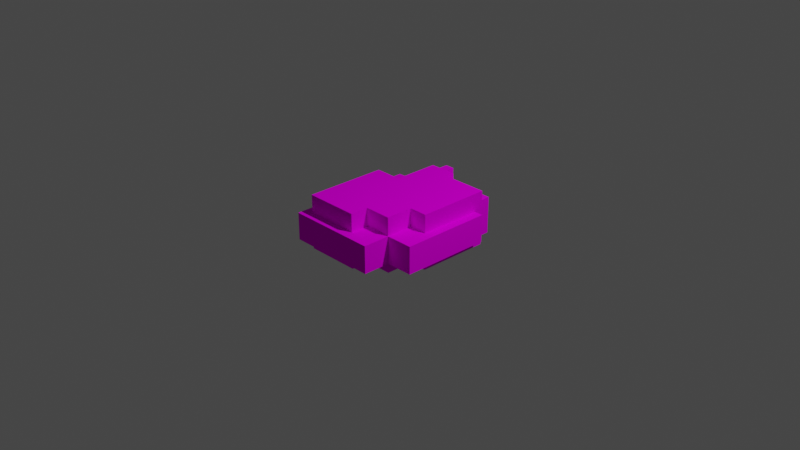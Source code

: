 # Source: CloudBlender.blend  (saved by Blender 2.93.20; exported with 4.5.12 LTS)
import bpy
from mathutils import Matrix  # noqa: F401  (used for matrix-valued properties, if any)

bpy.ops.wm.read_factory_settings(use_empty=True)
scene = bpy.context.scene
scene.name = 'Scene'

# ---- collections
col_collection = bpy.data.collections.new('Collection'); scene.collection.children.link(col_collection)

# ---- images (referenced by path relative to the original .blend; pixels are not part of the script)
import os
ASSET_DIR = os.environ.get("B2B_ASSET_DIR", "")  # directory of the original .blend (textures are referenced by path, not embedded)
HERE = os.path.dirname(os.path.abspath(__file__))  # packed textures are extracted next to this script under _unpacked/

def load_image(name, relpath, width, height, colorspace="sRGB"):
    """Load a texture the original file referenced (path relative to the .blend, or extracted next to this script)."""
    p = next((c for c in (os.path.join(HERE, relpath), os.path.join(ASSET_DIR, relpath)) if relpath and os.path.exists(c)), "")
    if p:
        img = bpy.data.images.load(p, check_existing=True)
        img.name = name
    else:  # same state as the original file: an image datablock whose file is absent (Cycles renders it pink)
        img = bpy.data.images.new(name, width, height)
        img.source = "FILE"
        img.filepath = "//" + (relpath or name)
    img.colorspace_settings.name = colorspace
    return img
img_cloud_png = load_image('Cloud.png', 'Cloud.png', 1024, 1024, 'sRGB')

# ---- materials (node trees are filled in below, after node groups)
mat_palette_001 = bpy.data.materials.new('palette.001')
mat_palette_001.use_transparent_shadow = False
mat_palette_001.diffuse_color = (1.0, 1.0, 1.0, 1.0)
mat_palette_001.roughness = 1.0
mat_palette_001.specular_intensity = 0.0

# ---- material node trees
mat_palette_001.use_nodes = True; mat_palette_001.node_tree.nodes.clear()
_N = mat_palette_001.node_tree.nodes; _L = mat_palette_001.node_tree.links
n0 = _N.new('ShaderNodeBsdfPrincipled'); n0.name = 'Principled BSDF'; n0.location = (10, 300)
n0.distribution = 'GGX'
n0.subsurface_method = 'BURLEY'
n0.inputs[2].default_value = 1.0
n0.inputs[3].default_value = 1.45
n0.inputs[13].default_value = 0.0
n0.inputs[27].default_value = (0.0, 0.0, 0.0, 1.0)
n0.inputs[28].default_value = 1.0
n1 = _N.new('ShaderNodeOutputMaterial'); n1.name = 'Material Output'; n1.location = (300, 300)
n2 = _N.new('ShaderNodeTexImage'); n2.name = 'Image Texture'; n2.location = (-300, 600)
n2.image = img_cloud_png
_L.new(n0.outputs[0], n1.inputs[0])
_L.new(n2.outputs[0], n0.inputs[0])
n1.is_active_output = True

# ---- world
world_world = bpy.data.worlds.new('World'); scene.world = world_world
world_world.use_nodes = True; world_world.node_tree.nodes.clear()
_N = world_world.node_tree.nodes; _L = world_world.node_tree.links
n0 = _N.new('ShaderNodeOutputWorld'); n0.name = 'World Output'; n0.location = (300, 300)
n1 = _N.new('ShaderNodeBackground'); n1.name = 'Background'; n1.location = (10, 300)
n1.inputs[0].default_value = (0.05088, 0.05088, 0.05088, 1.0)
_L.new(n1.outputs[0], n0.inputs[0])
n0.is_active_output = True
world_world.color = (0.05088, 0.05088, 0.05088)
world_world.use_sun_shadow = False
world_world.sun_shadow_jitter_overblur = 0.0

# ---- cameras
cam_camera = bpy.data.cameras.new('Camera')
cam_camera.clip_end = 100.0
cam_camera.ortho_scale = 7.314

# ---- lights
light_light = bpy.data.lights.new('Light', 'POINT')
light_light.transmission_factor = 0.0
light_light.energy = 1000.0
light_light.shadow_soft_size = 0.1
light_light.shadow_maximum_resolution = 0.006
light_light.use_absolute_resolution = True

# ---- meshes
me_cloud = bpy.data.meshes.new('Cloud')
me_cloud.from_pydata([(-0.6296, 0.1101, 0.7947), (-0.6296, -0.1899, -0.6053), (-0.6296, -0.1899, 0.7947), (-0.6296, 0.1101, -0.6053), (-0.5296, -0.1899, 0.6947), (-0.5296, -0.2899, -0.2053), (-0.5296, -0.2899, 0.6947), (-0.5296, -0.1899, -0.2053), (-0.5296, 0.3101, 0.6947), (-0.5296, 0.1101, -0.2053), (-0.5296, 0.1101, 0.6947), (-0.5296, 0.3101, -0.2053), (-0.3296, 0.1101, -0.6053), (-0.3296, -0.1899, -0.8053), (-0.3296, -0.1899, -0.6053), (-0.3296, 0.1101, -0.8053), (-0.2296, -0.1899, -0.2053), (-0.2296, -0.2899, -0.7053), (-0.2296, -0.2899, -0.2053), (-0.2296, -0.1899, -0.7053), (-0.2296, 0.3101, -0.2053), (-0.2296, 0.1101, -0.7053), (-0.2296, 0.1101, -0.2053), (-0.2296, 0.3101, -0.7053), (-0.1296, -0.1899, -0.7053), (-0.1296, -0.2899, -0.8053), (-0.1296, -0.2899, -0.7053), (-0.1296, -0.1899, -0.8053), (-0.1296, 0.3101, -0.7053), (-0.1296, 0.1101, -0.8053), (-0.1296, 0.1101, -0.7053), (-0.1296, 0.3101, -0.8053), (-0.02963, -0.2899, -0.7053), (-0.02963, -0.2899, -0.8053), (-0.02963, -0.1899, -0.7053), (-0.02963, -0.1899, -0.8053), (-0.02963, 0.1101, -0.7053), (-0.02963, 0.1101, -0.8053), (-0.02963, 0.3101, -0.7053), (-0.02963, 0.3101, -0.8053), (0.07037, -0.2899, 0.6947), (0.07037, -0.2899, 0.4947), (0.07037, -0.1899, 0.6947), (0.07037, -0.1899, 0.4947), (0.07037, -0.2899, -0.6053), (0.07037, -0.2899, -0.7053), (0.07037, -0.1899, -0.6053), (0.07037, -0.1899, -0.7053), (0.07037, 0.1101, 0.6947), (0.07037, 0.1101, 0.4947), (0.07037, 0.3101, 0.6947), (0.07037, 0.3101, 0.4947), (0.07037, 0.2101, -0.6053), (0.07037, 0.2101, -0.7053), (0.07037, 0.3101, -0.6053), (0.07037, 0.3101, -0.7053), (0.1704, -0.1899, -0.7053), (0.1704, -0.1899, -0.8053), (0.1704, 0.1101, -0.7053), (0.1704, 0.1101, -0.8053), (0.3704, -0.2899, 0.4947), (0.3704, -0.2899, 0.1947), (0.3704, -0.1899, 0.4947), (0.3704, -0.1899, 0.1947), (0.3704, -0.1899, 0.7947), (0.3704, 0.1101, 0.7947), (0.3704, 0.1101, 0.4947), (0.3704, 0.1101, 0.1947), (0.3704, 0.3101, 0.4947), (0.3704, 0.3101, 0.1947), (0.5704, -0.2899, 0.1947), (0.5704, -0.2899, -0.6053), (0.5704, -0.1899, 0.1947), (0.5704, -0.1899, -0.5053), (0.5704, -0.1899, -0.6053), (0.5704, -0.1899, -0.7053), (0.5704, 0.1101, -0.5053), (0.5704, 0.2101, -0.6053), (0.5704, 0.1101, 0.1947), (0.5704, 0.2101, -0.7053), (0.5704, 0.3101, 0.1947), (0.5704, 0.3101, -0.6053), (0.6704, -0.1899, 0.4947), (0.6704, -0.1899, -0.5053), (0.6704, 0.1101, 0.4947), (0.6704, 0.1101, -0.5053), (0.3704, -0.1899, 0.7947), (-0.6296, 0.1101, 0.7947), (-0.6296, -0.1899, 0.7947), (0.3704, 0.1101, 0.7947), (0.07037, -0.2899, 0.6947), (-0.5296, -0.1899, 0.6947), (-0.5296, -0.2899, 0.6947), (0.07037, -0.1899, 0.6947), (0.07037, 0.1101, 0.6947), (-0.5296, 0.3101, 0.6947), (-0.5296, 0.1101, 0.6947), (0.07037, 0.3101, 0.6947), (0.3704, -0.2899, 0.4947), (0.07037, -0.1899, 0.4947), (0.07037, -0.2899, 0.4947), (0.3704, -0.1899, 0.4947), (0.3704, 0.1101, 0.4947), (0.07037, 0.3101, 0.4947), (0.07037, 0.1101, 0.4947), (0.3704, 0.3101, 0.4947), (0.6704, -0.1899, 0.4947), (0.6704, 0.1101, 0.4947), (0.5704, -0.2899, 0.1947), (0.3704, -0.1899, 0.1947), (0.3704, -0.2899, 0.1947), (0.5704, -0.1899, 0.1947), (0.5704, 0.1101, 0.1947), (0.3704, 0.3101, 0.1947), (0.3704, 0.1101, 0.1947), (0.5704, 0.3101, 0.1947), (-0.5296, -0.2899, -0.2053), (-0.5296, -0.1899, -0.2053), (-0.2296, -0.2899, -0.2053), (-0.2296, -0.1899, -0.2053), (-0.5296, 0.1101, -0.2053), (-0.5296, 0.3101, -0.2053), (-0.2296, 0.1101, -0.2053), (-0.2296, 0.3101, -0.2053), (0.5704, -0.1899, -0.5053), (0.5704, 0.1101, -0.5053), (0.6704, -0.1899, -0.5053), (0.6704, 0.1101, -0.5053), (-0.6296, -0.1899, -0.6053), (-0.6296, 0.1101, -0.6053), (-0.3296, -0.1899, -0.6053), (-0.3296, 0.1101, -0.6053), (0.07037, -0.2899, -0.6053), (0.07037, -0.1899, -0.6053), (0.5704, -0.2899, -0.6053), (0.5704, -0.1899, -0.6053), (0.07037, 0.2101, -0.6053), (0.07037, 0.3101, -0.6053), (0.5704, 0.2101, -0.6053), (0.5704, 0.3101, -0.6053), (-0.2296, -0.2899, -0.7053), (-0.2296, -0.1899, -0.7053), (-0.1296, -0.2899, -0.7053), (-0.1296, -0.1899, -0.7053), (-0.2296, 0.1101, -0.7053), (-0.2296, 0.3101, -0.7053), (-0.1296, 0.1101, -0.7053), (-0.1296, 0.3101, -0.7053), (-0.02963, -0.2899, -0.7053), (-0.02963, -0.1899, -0.7053), (0.07037, -0.2899, -0.7053), (0.07037, -0.1899, -0.7053), (-0.02963, 0.1101, -0.7053), (-0.02963, 0.3101, -0.7053), (0.07037, 0.2101, -0.7053), (0.07037, 0.3101, -0.7053), (0.1704, 0.1101, -0.7053), (0.1704, -0.1899, -0.7053), (0.5704, -0.1899, -0.7053), (0.5704, 0.2101, -0.7053), (-0.3296, -0.1899, -0.8053), (-0.3296, 0.1101, -0.8053), (-0.1296, -0.1899, -0.8053), (-0.1296, 0.1101, -0.8053), (-0.1296, -0.2899, -0.8053), (-0.02963, -0.2899, -0.8053), (-0.1296, 0.3101, -0.8053), (-0.02963, -0.1899, -0.8053), (-0.02963, 0.1101, -0.8053), (-0.02963, 0.3101, -0.8053), (0.1704, -0.1899, -0.8053), (0.1704, 0.1101, -0.8053), (0.07037, -0.2899, 0.4947), (0.07037, -0.2899, 0.6947), (-0.5296, -0.2899, 0.6947), (0.3704, -0.2899, 0.1947), (0.3704, -0.2899, 0.4947), (-0.5296, -0.2899, -0.2053), (0.5704, -0.2899, 0.1947), (-0.2296, -0.2899, -0.2053), (0.07037, -0.2899, -0.6053), (0.5704, -0.2899, -0.6053), (-0.2296, -0.2899, -0.7053), (-0.1296, -0.2899, -0.7053), (-0.02963, -0.2899, -0.7053), (0.07037, -0.2899, -0.7053), (-0.1296, -0.2899, -0.8053), (-0.02963, -0.2899, -0.8053), (-0.5296, -0.1899, 0.6947), (0.3704, -0.1899, 0.7947), (-0.6296, -0.1899, 0.7947), (0.07037, -0.1899, 0.6947), (0.07037, -0.1899, 0.4947), (0.3704, -0.1899, 0.4947), (0.3704, -0.1899, 0.1947), (0.6704, -0.1899, 0.4947), (0.5704, -0.1899, 0.1947), (-0.5296, -0.1899, -0.2053), (0.5704, -0.1899, -0.5053), (0.6704, -0.1899, -0.5053), (-0.6296, -0.1899, -0.6053), (-0.2296, -0.1899, -0.2053), (-0.3296, -0.1899, -0.6053), (-0.2296, -0.1899, -0.7053), (0.07037, -0.1899, -0.7053), (0.5704, -0.1899, -0.6053), (0.07037, -0.1899, -0.6053), (0.1704, -0.1899, -0.7053), (0.5704, -0.1899, -0.7053), (-0.3296, -0.1899, -0.8053), (-0.1296, -0.1899, -0.7053), (-0.1296, -0.1899, -0.8053), (-0.02963, -0.1899, -0.8053), (-0.02963, -0.1899, -0.7053), (0.1704, -0.1899, -0.8053), (-0.6296, 0.1101, 0.7947), (0.3704, 0.1101, 0.7947), (-0.5296, 0.1101, 0.6947), (0.07037, 0.1101, 0.6947), (0.07037, 0.1101, 0.4947), (0.3704, 0.1101, 0.4947), (0.6704, 0.1101, 0.4947), (0.3704, 0.1101, 0.1947), (0.5704, 0.1101, 0.1947), (-0.5296, 0.1101, -0.2053), (0.5704, 0.1101, -0.5053), (0.6704, 0.1101, -0.5053), (-0.2296, 0.1101, -0.2053), (-0.6296, 0.1101, -0.6053), (-0.3296, 0.1101, -0.6053), (-0.2296, 0.1101, -0.7053), (-0.3296, 0.1101, -0.8053), (-0.1296, 0.1101, -0.7053), (-0.1296, 0.1101, -0.8053), (-0.02963, 0.1101, -0.7053), (0.1704, 0.1101, -0.7053), (-0.02963, 0.1101, -0.8053), (0.1704, 0.1101, -0.8053), (0.07037, 0.2101, -0.6053), (0.5704, 0.2101, -0.6053), (0.07037, 0.2101, -0.7053), (0.5704, 0.2101, -0.7053), (-0.5296, 0.3101, 0.6947), (0.07037, 0.3101, 0.6947), (0.07037, 0.3101, 0.4947), (0.3704, 0.3101, 0.4947), (0.3704, 0.3101, 0.1947), (-0.5296, 0.3101, -0.2053), (0.5704, 0.3101, 0.1947), (-0.2296, 0.3101, -0.2053), (0.07037, 0.3101, -0.6053), (0.5704, 0.3101, -0.6053), (-0.2296, 0.3101, -0.7053), (-0.1296, 0.3101, -0.7053), (-0.02963, 0.3101, -0.7053), (0.07037, 0.3101, -0.7053), (-0.1296, 0.3101, -0.8053), (-0.02963, 0.3101, -0.8053)], [], [(0, 1, 2), (3, 1, 0), (4, 5, 6), (7, 5, 4), (8, 9, 10), (11, 9, 8), (12, 13, 14), (15, 13, 12), (16, 17, 18), (19, 17, 16), (20, 21, 22), (23, 21, 20), (24, 25, 26), (27, 25, 24), (28, 29, 30), (31, 29, 28), (32, 33, 34), (34, 33, 35), (36, 37, 38), (38, 37, 39), (40, 41, 42), (42, 41, 43), (44, 45, 46), (46, 45, 47), (48, 49, 50), (50, 49, 51), (52, 53, 54), (54, 53, 55), (56, 57, 58), (58, 57, 59), (60, 61, 62), (62, 61, 63), (64, 62, 65), (65, 62, 66), (66, 67, 68), (68, 67, 69), (70, 71, 72), (72, 71, 73), (73, 71, 74), (74, 75, 76), (73, 74, 76), (76, 75, 77), (78, 76, 77), (77, 75, 79), (78, 77, 80), (80, 77, 81), (82, 83, 84), (84, 83, 85), (86, 87, 88), (89, 87, 86), (90, 91, 92), (93, 91, 90), (94, 95, 96), (97, 95, 94), (98, 99, 100), (101, 99, 98), (102, 103, 104), (105, 103, 102), (106, 102, 101), (107, 102, 106), (108, 109, 110), (111, 109, 108), (112, 113, 114), (115, 113, 112), (116, 117, 118), (118, 117, 119), (120, 121, 122), (122, 121, 123), (124, 125, 126), (126, 125, 127), (128, 129, 130), (130, 129, 131), (132, 133, 134), (134, 133, 135), (136, 137, 138), (138, 137, 139), (140, 141, 142), (142, 141, 143), (144, 145, 146), (146, 145, 147), (148, 149, 150), (150, 149, 151), (152, 153, 154), (154, 153, 155), (152, 154, 156), (157, 156, 158), (156, 154, 159), (158, 156, 159), (160, 161, 162), (162, 161, 163), (164, 162, 165), (163, 166, 165), (162, 163, 165), (165, 166, 167), (167, 166, 168), (168, 166, 169), (167, 168, 170), (170, 168, 171), (172, 173, 174), (175, 176, 172), (177, 172, 174), (177, 178, 175), (177, 175, 172), (179, 178, 177), (180, 178, 179), (181, 178, 180), (182, 180, 179), (183, 180, 182), (184, 180, 183), (185, 180, 184), (186, 184, 183), (187, 184, 186), (188, 189, 190), (191, 189, 188), (192, 189, 191), (193, 189, 192), (194, 195, 193), (196, 195, 194), (197, 188, 190), (198, 195, 196), (199, 195, 198), (200, 201, 197), (200, 197, 190), (202, 201, 200), (203, 201, 202), (204, 205, 206), (207, 205, 204), (208, 205, 207), (209, 210, 203), (209, 203, 202), (211, 210, 209), (212, 207, 204), (212, 204, 213), (214, 207, 212), (215, 216, 217), (217, 216, 218), (218, 216, 219), (219, 216, 220), (220, 221, 222), (222, 221, 223), (215, 217, 224), (223, 221, 225), (225, 221, 226), (224, 227, 228), (215, 224, 228), (228, 227, 229), (229, 227, 230), (229, 230, 231), (230, 232, 231), (231, 232, 233), (234, 235, 236), (236, 235, 237), (238, 239, 240), (240, 239, 241), (242, 243, 244), (244, 245, 246), (242, 244, 247), (246, 248, 247), (244, 246, 247), (247, 248, 249), (249, 248, 250), (250, 248, 251), (249, 250, 252), (252, 250, 253), (253, 250, 254), (254, 250, 255), (253, 254, 256), (256, 254, 257)])
me_cloud.polygons.foreach_set('use_smooth', [True] * 168)
_uv = me_cloud.uv_layers.new(name='UVMap')
_uv.uv.foreach_set('vector', [0.959, 0.5, 0.959, 0.5, 0.959, 0.5, 0.959, 0.5, 0.959, 0.5, 0.959, 0.5, 0.959, 0.5, 0.959, 0.5, 0.959, 0.5, 0.959, 0.5, 0.959, 0.5, 0.959, 0.5, 0.959, 0.5, 0.959, 0.5, 0.959, 0.5, 0.959, 0.5, 0.959, 0.5, 0.959, 0.5, 0.959, 0.5, 0.959, 0.5, 0.959, 0.5, 0.959, 0.5, 0.959, 0.5, 0.959, 0.5, 0.959, 0.5, 0.959, 0.5, 0.959, 0.5, 0.959, 0.5, 0.959, 0.5, 0.959, 0.5, 0.959, 0.5, 0.959, 0.5, 0.959, 0.5, 0.959, 0.5, 0.959, 0.5, 0.959, 0.5, 0.959, 0.5, 0.959, 0.5, 0.959, 0.5, 0.959, 0.5, 0.959, 0.5, 0.959, 0.5, 0.959, 0.5, 0.959, 0.5, 0.959, 0.5, 0.959, 0.5, 0.959, 0.5, 0.959, 0.5, 0.959, 0.5, 0.959, 0.5, 0.959, 0.5, 0.959, 0.5, 0.959, 0.5, 0.959, 0.5, 0.959, 0.5, 0.959, 0.5, 0.959, 0.5, 0.959, 0.5, 0.959, 0.5, 0.959, 0.5, 0.959, 0.5, 0.959, 0.5, 0.959, 0.5, 0.959, 0.5, 0.959, 0.5, 0.959, 0.5, 0.959, 0.5, 0.959, 0.5, 0.959, 0.5, 0.959, 0.5, 0.959, 0.5, 0.959, 0.5, 0.959, 0.5, 0.959, 0.5, 0.959, 0.5, 0.959, 0.5, 0.959, 0.5, 0.959, 0.5, 0.959, 0.5, 0.959, 0.5, 0.959, 0.5, 0.959, 0.5, 0.959, 0.5, 0.959, 0.5, 0.959, 0.5, 0.959, 0.5, 0.959, 0.5, 0.959, 0.5, 0.959, 0.5, 0.959, 0.5, 0.959, 0.5, 0.959, 0.5, 0.959, 0.5, 0.959, 0.5, 0.959, 0.5, 0.959, 0.5, 0.959, 0.5, 0.959, 0.5, 0.959, 0.5, 0.959, 0.5, 0.959, 0.5, 0.959, 0.5, 0.959, 0.5, 0.959, 0.5, 0.959, 0.5, 0.959, 0.5, 0.959, 0.5, 0.959, 0.5, 0.959, 0.5, 0.959, 0.5, 0.959, 0.5, 0.959, 0.5, 0.959, 0.5, 0.959, 0.5, 0.959, 0.5, 0.959, 0.5, 0.959, 0.5, 0.959, 0.5, 0.959, 0.5, 0.959, 0.5, 0.959, 0.5, 0.959, 0.5, 0.959, 0.5, 0.959, 0.5, 0.959, 0.5, 0.959, 0.5, 0.959, 0.5, 0.959, 0.5, 0.959, 0.5, 0.959, 0.5, 0.959, 0.5, 0.959, 0.5, 0.959, 0.5, 0.959, 0.5, 0.959, 0.5, 0.959, 0.5, 0.959, 0.5, 0.959, 0.5, 0.959, 0.5, 0.959, 0.5, 0.959, 0.5, 0.959, 0.5, 0.959, 0.5, 0.959, 0.5, 0.959, 0.5, 0.959, 0.5, 0.959, 0.5, 0.959, 0.5, 0.959, 0.5, 0.959, 0.5, 0.959, 0.5, 0.959, 0.5, 0.959, 0.5, 0.959, 0.5, 0.959, 0.5, 0.959, 0.5, 0.959, 0.5, 0.959, 0.5, 0.959, 0.5, 0.959, 0.5, 0.959, 0.5, 0.959, 0.5, 0.959, 0.5, 0.959, 0.5, 0.959, 0.5, 0.959, 0.5, 0.959, 0.5, 0.959, 0.5, 0.959, 0.5, 0.959, 0.5, 0.959, 0.5, 0.959, 0.5, 0.959, 0.5, 0.959, 0.5, 0.959, 0.5, 0.959, 0.5, 0.959, 0.5, 0.959, 0.5, 0.959, 0.5, 0.959, 0.5, 0.959, 0.5, 0.959, 0.5, 0.959, 0.5, 0.959, 0.5, 0.959, 0.5, 0.959, 0.5, 0.959, 0.5, 0.959, 0.5, 0.959, 0.5, 0.959, 0.5, 0.959, 0.5, 0.959, 0.5, 0.959, 0.5, 0.959, 0.5, 0.959, 0.5, 0.959, 0.5, 0.959, 0.5, 0.959, 0.5, 0.959, 0.5, 0.959, 0.5, 0.959, 0.5, 0.959, 0.5, 0.959, 0.5, 0.959, 0.5, 0.959, 0.5, 0.959, 0.5, 0.959, 0.5, 0.959, 0.5, 0.959, 0.5, 0.959, 0.5, 0.959, 0.5, 0.959, 0.5, 0.959, 0.5, 0.959, 0.5, 0.959, 0.5, 0.959, 0.5, 0.959, 0.5, 0.959, 0.5, 0.959, 0.5, 0.959, 0.5, 0.959, 0.5, 0.959, 0.5, 0.959, 0.5, 0.959, 0.5, 0.959, 0.5, 0.959, 0.5, 0.959, 0.5, 0.959, 0.5, 0.959, 0.5, 0.959, 0.5, 0.959, 0.5, 0.959, 0.5, 0.959, 0.5, 0.959, 0.5, 0.959, 0.5, 0.959, 0.5, 0.959, 0.5, 0.959, 0.5, 0.959, 0.5, 0.959, 0.5, 0.959, 0.5, 0.959, 0.5, 0.959, 0.5, 0.959, 0.5, 0.959, 0.5, 0.959, 0.5, 0.959, 0.5, 0.959, 0.5, 0.959, 0.5, 0.959, 0.5, 0.959, 0.5, 0.959, 0.5, 0.959, 0.5, 0.959, 0.5, 0.959, 0.5, 0.959, 0.5, 0.959, 0.5, 0.959, 0.5, 0.959, 0.5, 0.959, 0.5, 0.959, 0.5, 0.959, 0.5, 0.959, 0.5, 0.959, 0.5, 0.959, 0.5, 0.959, 0.5, 0.959, 0.5, 0.959, 0.5, 0.959, 0.5, 0.959, 0.5, 0.959, 0.5, 0.959, 0.5, 0.959, 0.5, 0.959, 0.5, 0.959, 0.5, 0.959, 0.5, 0.959, 0.5, 0.959, 0.5, 0.959, 0.5, 0.959, 0.5, 0.959, 0.5, 0.959, 0.5, 0.959, 0.5, 0.959, 0.5, 0.959, 0.5, 0.959, 0.5, 0.959, 0.5, 0.959, 0.5, 0.959, 0.5, 0.959, 0.5, 0.959, 0.5, 0.959, 0.5, 0.959, 0.5, 0.959, 0.5, 0.959, 0.5, 0.959, 0.5, 0.959, 0.5, 0.959, 0.5, 0.959, 0.5, 0.959, 0.5, 0.959, 0.5, 0.959, 0.5, 0.959, 0.5, 0.959, 0.5, 0.959, 0.5, 0.959, 0.5, 0.959, 0.5, 0.959, 0.5, 0.959, 0.5, 0.959, 0.5, 0.959, 0.5, 0.959, 0.5, 0.959, 0.5, 0.959, 0.5, 0.959, 0.5, 0.959, 0.5, 0.959, 0.5, 0.959, 0.5, 0.959, 0.5, 0.959, 0.5, 0.959, 0.5, 0.959, 0.5, 0.959, 0.5, 0.959, 0.5, 0.959, 0.5, 0.959, 0.5, 0.959, 0.5, 0.959, 0.5, 0.959, 0.5, 0.959, 0.5, 0.959, 0.5, 0.959, 0.5, 0.959, 0.5, 0.959, 0.5, 0.959, 0.5, 0.959, 0.5, 0.959, 0.5, 0.959, 0.5, 0.959, 0.5, 0.959, 0.5, 0.959, 0.5, 0.959, 0.5, 0.959, 0.5, 0.959, 0.5, 0.959, 0.5, 0.959, 0.5, 0.959, 0.5, 0.959, 0.5, 0.959, 0.5, 0.959, 0.5, 0.959, 0.5, 0.959, 0.5, 0.959, 0.5, 0.959, 0.5, 0.959, 0.5, 0.959, 0.5, 0.959, 0.5, 0.959, 0.5, 0.959, 0.5, 0.959, 0.5, 0.959, 0.5, 0.959, 0.5, 0.959, 0.5, 0.959, 0.5, 0.959, 0.5, 0.959, 0.5, 0.959, 0.5, 0.959, 0.5, 0.959, 0.5, 0.959, 0.5, 0.959, 0.5, 0.959, 0.5, 0.959, 0.5, 0.959, 0.5, 0.959, 0.5, 0.959, 0.5, 0.959, 0.5, 0.959, 0.5, 0.959, 0.5, 0.959, 0.5, 0.959, 0.5, 0.959, 0.5, 0.959, 0.5, 0.959, 0.5, 0.959, 0.5, 0.959, 0.5, 0.959, 0.5, 0.959, 0.5, 0.959, 0.5, 0.959, 0.5, 0.959, 0.5, 0.959, 0.5, 0.959, 0.5, 0.959, 0.5, 0.959, 0.5, 0.959, 0.5, 0.959, 0.5, 0.959, 0.5, 0.959, 0.5, 0.959, 0.5, 0.959, 0.5, 0.959, 0.5, 0.959, 0.5, 0.959, 0.5, 0.959, 0.5, 0.959, 0.5, 0.959, 0.5, 0.959, 0.5, 0.959, 0.5, 0.959, 0.5, 0.959, 0.5, 0.959, 0.5, 0.959, 0.5, 0.959, 0.5, 0.959, 0.5, 0.959, 0.5, 0.959, 0.5, 0.959, 0.5, 0.959, 0.5, 0.959, 0.5, 0.959, 0.5, 0.959, 0.5, 0.959, 0.5, 0.959, 0.5, 0.959, 0.5, 0.959, 0.5, 0.959, 0.5, 0.959, 0.5, 0.959, 0.5, 0.959, 0.5, 0.959, 0.5, 0.959, 0.5, 0.959, 0.5, 0.959, 0.5, 0.959, 0.5, 0.959, 0.5, 0.959, 0.5, 0.959, 0.5, 0.959, 0.5, 0.959, 0.5, 0.959, 0.5, 0.959, 0.5, 0.959, 0.5, 0.959, 0.5, 0.959, 0.5, 0.959, 0.5, 0.959, 0.5, 0.959, 0.5, 0.959, 0.5, 0.959, 0.5, 0.959, 0.5, 0.959, 0.5, 0.959, 0.5, 0.959, 0.5, 0.959, 0.5, 0.959, 0.5, 0.959, 0.5, 0.959, 0.5, 0.959, 0.5, 0.959, 0.5, 0.959, 0.5, 0.959, 0.5, 0.959, 0.5, 0.959, 0.5, 0.959, 0.5, 0.959, 0.5, 0.959, 0.5, 0.959, 0.5, 0.959, 0.5, 0.959, 0.5, 0.959, 0.5, 0.959, 0.5, 0.959, 0.5, 0.959, 0.5, 0.959, 0.5, 0.959, 0.5, 0.959, 0.5, 0.959, 0.5, 0.959, 0.5, 0.959, 0.5, 0.959, 0.5, 0.959, 0.5, 0.959, 0.5, 0.959, 0.5, 0.959, 0.5, 0.959, 0.5, 0.959, 0.5, 0.959, 0.5, 0.959, 0.5, 0.959, 0.5, 0.959, 0.5, 0.959, 0.5, 0.959, 0.5, 0.959, 0.5, 0.959, 0.5, 0.959, 0.5, 0.959, 0.5, 0.959, 0.5, 0.959, 0.5, 0.959, 0.5, 0.959, 0.5, 0.959, 0.5, 0.959, 0.5, 0.959, 0.5])
me_cloud.materials.append(mat_palette_001)
me_cloud.use_remesh_fix_poles = True
me_cloud.use_remesh_preserve_attributes = False
me_cloud.update()
me_cloud.normals_split_custom_set([tuple(v) for v in zip(*[iter([-1.0, 0.0, 0.0, -1.0, 0.0, 0.0, -1.0, 0.0, 0.0, -1.0, 0.0, 0.0, -1.0, 0.0, 0.0, -1.0, 0.0, 0.0, -1.0, 0.0, 0.0, -1.0, 0.0, 0.0, -1.0, 0.0, 0.0, -1.0, 0.0, 0.0, -1.0, 0.0, 0.0, -1.0, 0.0, 0.0, -1.0, 0.0, 0.0, -1.0, 0.0, 0.0, -1.0, 0.0, 0.0, -1.0, 0.0, 0.0, -1.0, 0.0, 0.0, -1.0, 0.0, 0.0, -1.0, 0.0, 0.0, -1.0, 0.0, 0.0, -1.0, 0.0, 0.0, -1.0, 0.0, 0.0, -1.0, 0.0, 0.0, -1.0, 0.0, 0.0, -1.0, 0.0, 0.0, -1.0, 0.0, 0.0, -1.0, 0.0, 0.0, -1.0, 0.0, 0.0, -1.0, 0.0, 0.0, -1.0, 0.0, 0.0, -1.0, 0.0, 0.0, -1.0, 0.0, 0.0, -1.0, 0.0, 0.0, -1.0, 0.0, 0.0, -1.0, 0.0, 0.0, -1.0, 0.0, 0.0, -1.0, 0.0, 0.0, -1.0, 0.0, 0.0, -1.0, 0.0, 0.0, -1.0, 0.0, 0.0, -1.0, 0.0, 0.0, -1.0, 0.0, 0.0, -1.0, 0.0, 0.0, -1.0, 0.0, 0.0, -1.0, 0.0, 0.0, -1.0, 0.0, 0.0, -1.0, 0.0, 0.0, -1.0, 0.0, 0.0, 1.0, 0.0, 0.0, 1.0, 0.0, 0.0, 1.0, 0.0, 0.0, 1.0, 0.0, 0.0, 1.0, 0.0, 0.0, 1.0, 0.0, 0.0, 1.0, 0.0, 0.0, 1.0, 0.0, 0.0, 1.0, 0.0, 0.0, 1.0, 0.0, 0.0, 1.0, 0.0, 0.0, 1.0, 0.0, 0.0, 1.0, 0.0, 0.0, 1.0, 0.0, 0.0, 1.0, 0.0, 0.0, 1.0, 0.0, 0.0, 1.0, 0.0, 0.0, 1.0, 0.0, 0.0, 1.0, 0.0, 0.0, 1.0, 0.0, 0.0, 1.0, 0.0, 0.0, 1.0, 0.0, 0.0, 1.0, 0.0, 0.0, 1.0, 0.0, 0.0, 1.0, 0.0, 0.0, 1.0, 0.0, 0.0, 1.0, 0.0, 0.0, 1.0, 0.0, 0.0, 1.0, 0.0, 0.0, 1.0, 0.0, 0.0, 1.0, 0.0, 0.0, 1.0, 0.0, 0.0, 1.0, 0.0, 0.0, 1.0, 0.0, 0.0, 1.0, 0.0, 0.0, 1.0, 0.0, 0.0, 1.0, 0.0, 0.0, 1.0, 0.0, 0.0, 1.0, 0.0, 0.0, 1.0, 0.0, 0.0, 1.0, 0.0, 0.0, 1.0, 0.0, 0.0, 1.0, 0.0, 0.0, 1.0, 0.0, 0.0, 1.0, 0.0, 0.0, 1.0, 0.0, 0.0, 1.0, 0.0, 0.0, 1.0, 0.0, 0.0, 1.0, 0.0, 0.0, 1.0, 0.0, 0.0, 1.0, 0.0, 0.0, 1.0, 0.0, 0.0, 1.0, 0.0, 0.0, 1.0, 0.0, 0.0, 1.0, 0.0, 0.0, 1.0, 0.0, 0.0, 1.0, 0.0, 0.0, 1.0, 0.0, 0.0, 1.0, 0.0, 0.0, 1.0, 0.0, 0.0, 1.0, 0.0, 0.0, 1.0, 0.0, 0.0, 1.0, 0.0, 0.0, 1.0, 0.0, 0.0, 1.0, 0.0, 0.0, 1.0, 0.0, 0.0, 1.0, 0.0, 0.0, 1.0, 0.0, 0.0, 1.0, 0.0, 0.0, 1.0, 0.0, 0.0, 1.0, 3.254e-08, 0.0, 1.0, 5.591e-08, 0.0, 1.0, 0.0, 0.0, 1.0, 0.0, 0.0, 1.0, 5.591e-08, 0.0, 1.0, 5.591e-08, 0.0, 1.0, 3.254e-08, 0.0, 1.0, 3.258e-08, 0.0, 1.0, 0.0, 0.0, 1.0, 5.591e-08, 0.0, 1.0, 3.258e-08, 0.0, 1.0, 3.258e-08, 0.0, 1.0, 3.254e-08, 0.0, 1.0, 0.0, 0.0, 1.0, 0.0, 0.0, 1.0, 3.258e-08, 0.0, 1.0, 0.0, 0.0, 1.0, 0.0, 0.0, 1.0, 3.258e-08, 0.0, 1.0, 0.0, 0.0, 1.0, 0.0, 0.0, 1.0, 0.0, 0.0, 1.0, 0.0, 0.0, 1.0, 0.0, 0.0, 1.0, 0.0, 0.0, 1.0, 0.0, 0.0, 0.0, 0.0, 1.0, 0.0, 0.0, 1.0, 0.0, 0.0, 1.0, 0.0, 0.0, 1.0, 0.0, 0.0, 1.0, 0.0, 0.0, 1.0, 0.0, 0.0, 1.0, 0.0, 0.0, 1.0, 0.0, 0.0, 1.0, 0.0, 0.0, 1.0, 0.0, 0.0, 1.0, 0.0, 0.0, 1.0, 0.0, 0.0, 1.0, 0.0, 0.0, 1.0, 0.0, 0.0, 1.0, 0.0, 0.0, 1.0, 0.0, 0.0, 1.0, 0.0, 0.0, 1.0, 0.0, 0.0, 1.0, 0.0, 0.0, 1.0, 0.0, 0.0, 1.0, 0.0, 0.0, 1.0, 0.0, 0.0, 1.0, 0.0, 0.0, 1.0, 0.0, 0.0, 1.0, 0.0, 0.0, 1.0, 0.0, 0.0, 1.0, 0.0, 0.0, 1.0, 0.0, 0.0, 1.0, 0.0, 0.0, 1.0, 0.0, 0.0, 1.0, 0.0, 0.0, 1.0, 0.0, 0.0, 1.0, 0.0, 0.0, 1.0, 0.0, 0.0, 1.0, 0.0, 0.0, 1.0, 0.0, 0.0, 1.0, 0.0, 0.0, 1.0, 0.0, 0.0, 1.0, 0.0, 0.0, 1.0, 0.0, 0.0, 1.0, 0.0, 0.0, 1.0, 0.0, 0.0, 1.0, 0.0, 0.0, 1.0, 0.0, 0.0, 1.0, 0.0, 0.0, 1.0, 0.0, 0.0, 1.0, 0.0, 0.0, 1.0, 0.0, 0.0, -1.0, 0.0, 0.0, -1.0, 0.0, 0.0, -1.0, 0.0, 0.0, -1.0, 0.0, 0.0, -1.0, 0.0, 0.0, -1.0, 0.0, 0.0, -1.0, 0.0, 0.0, -1.0, 0.0, 0.0, -1.0, 0.0, 0.0, -1.0, 0.0, 0.0, -1.0, 0.0, 0.0, -1.0, 0.0, 0.0, -1.0, 0.0, 0.0, -1.0, 0.0, 0.0, -1.0, 0.0, 0.0, -1.0, 0.0, 0.0, -1.0, 0.0, 0.0, -1.0, 0.0, 0.0, -1.0, 0.0, 0.0, -1.0, 0.0, 0.0, -1.0, 0.0, 0.0, -1.0, 0.0, 0.0, -1.0, 0.0, 0.0, -1.0, 0.0, 0.0, -1.0, 0.0, 0.0, -1.0, 0.0, 0.0, -1.0, 0.0, 0.0, -1.0, 0.0, 0.0, -1.0, 0.0, 0.0, -1.0, 0.0, 0.0, -1.0, 0.0, 0.0, -1.0, 0.0, 0.0, -1.0, 0.0, 0.0, -1.0, 0.0, 0.0, -1.0, 0.0, 0.0, -1.0, 0.0, 0.0, -1.0, 0.0, 0.0, -1.0, 0.0, 0.0, -1.0, 0.0, 0.0, -1.0, 0.0, 0.0, -1.0, 0.0, 0.0, -1.0, 0.0, 0.0, -1.0, 0.0, 0.0, -1.0, 0.0, 0.0, -1.0, 0.0, 0.0, -1.0, 0.0, 0.0, -1.0, 0.0, 0.0, -1.0, 0.0, 0.0, -1.0, 0.0, 0.0, -1.0, 0.0, 0.0, -1.0, 0.0, 0.0, -1.0, 0.0, 0.0, -1.0, 0.0, 0.0, -1.0, -3.725e-07, 0.0, -1.0, -3.725e-07, 0.0, -1.0, -2.483e-07, 0.0, -1.0, -2.483e-07, 0.0, -1.0, -3.725e-07, 0.0, -1.0, 0.0, 0.0, -1.0, -3.725e-07, 0.0, -1.0, -2.483e-07, 0.0, -1.0, -3.512e-08, 0.0, -1.0, 0.0, 0.0, -1.0, -3.512e-08, 0.0, -1.0, -1.1e-07, 0.0, -1.0, -3.512e-08, 0.0, -1.0, -2.483e-07, 0.0, -1.0, -1.572e-07, 0.0, -1.0, -1.1e-07, 0.0, -1.0, -3.512e-08, 0.0, -1.0, -1.572e-07, 0.0, -1.0, 0.0, 0.0, -1.0, 0.0, 0.0, -1.0, 0.0, 0.0, -1.0, 0.0, 0.0, -1.0, 0.0, 0.0, -1.0, -1.832e-06, 0.0, -1.0, 0.0, 0.0, -1.0, 0.0, 0.0, -1.0, 4.751e-07, 0.0, -1.0, -1.832e-06, 0.0, -1.0, -5.277e-07, 0.0, -1.0, 4.751e-07, 0.0, -1.0, 0.0, 0.0, -1.0, -1.832e-06, 0.0, -1.0, 4.751e-07, 0.0, -1.0, 4.751e-07, 0.0, -1.0, -5.277e-07, 0.0, -1.0, 3.641e-06, 0.0, -1.0, 3.641e-06, 0.0, -1.0, -5.277e-07, 0.0, -1.0, -1.129e-06, 0.0, -1.0, -1.129e-06, 0.0, -1.0, -5.277e-07, 0.0, -1.0, 0.0, 0.0, -1.0, 3.641e-06, 0.0, -1.0, -1.129e-06, 0.0, -1.0, 0.0, 0.0, -1.0, 0.0, 0.0, -1.0, -1.129e-06, 0.0, -1.0, 0.0, 0.0, -1.0, 0.0, -1.0, -2.423e-08, 0.0, -1.0, 0.0, 0.0, -1.0, 0.0, 0.0, -1.0, -1.81e-07, 0.0, -1.0, 0.0, 0.0, -1.0, -2.423e-08, 0.0, -1.0, -3.395e-08, 0.0, -1.0, -2.423e-08, 0.0, -1.0, 0.0, 0.0, -1.0, -3.395e-08, 0.0, -1.0, -6.203e-08, 0.0, -1.0, -1.81e-07, 0.0, -1.0, -3.395e-08, 0.0, -1.0, -1.81e-07, 0.0, -1.0, -2.423e-08, 0.0, -1.0, 0.0, 0.0, -1.0, -6.203e-08, 0.0, -1.0, -3.395e-08, 0.0, -1.0, 6.005e-09, 0.0, -1.0, -6.203e-08, 0.0, -1.0, 0.0, 0.0, -1.0, 0.0, 0.0, -1.0, -6.203e-08, 0.0, -1.0, 6.005e-09, 0.0, -1.0, -3.052e-07, 0.0, -1.0, 6.005e-09, 0.0, -1.0, 0.0, 0.0, -1.0, -7.735e-07, 0.0, -1.0, 6.005e-09, 0.0, -1.0, -3.052e-07, 0.0, -1.0, 3.725e-07, 0.0, -1.0, 6.005e-09, 0.0, -1.0, -7.735e-07, 0.0, -1.0, 0.0, 0.0, -1.0, 6.005e-09, 0.0, -1.0, 3.725e-07, 0.0, -1.0, 0.0, 0.0, -1.0, 3.725e-07, 0.0, -1.0, -7.735e-07, 0.0, -1.0, 0.0, 0.0, -1.0, 3.725e-07, 0.0, -1.0, 0.0, 0.0, -1.0, 1.166e-08, 0.0, -1.0, 6.674e-08, 0.0, -1.0, 0.0, 0.0, -1.0, 2.972e-07, 0.0, -1.0, 6.674e-08, 0.0, -1.0, 1.166e-08, 0.0, -1.0, 0.0, 0.0, -1.0, 6.674e-08, 0.0, -1.0, 2.972e-07, 0.0, -1.0, 0.0, 0.0, -1.0, 6.674e-08, 0.0, -1.0, 0.0, 0.0, -1.0, 0.0, 0.0, -1.0, 0.0, 0.0, -1.0, 0.0, 0.0, -1.0, 0.0, 0.0, -1.0, 0.0, 0.0, -1.0, 0.0, 0.0, -1.0, 0.0, 0.0, -1.0, 1.166e-08, 0.0, -1.0, 0.0, 0.0, -1.0, 0.0, 0.0, -1.0, 0.0, 0.0, -1.0, 0.0, 0.0, -1.0, 0.0, 0.0, -1.0, 0.0, 0.0, -1.0, 0.0, 0.0, -1.0, 0.0, 0.0, -1.0, 0.0, 0.0, -1.0, 0.0, 0.0, -1.0, 0.0, 0.0, -1.0, 0.0, 0.0, -1.0, 0.0, 0.0, -1.0, 0.0, 0.0, -1.0, 0.0, 0.0, -1.0, 0.0, 0.0, -1.0, 0.0, 0.0, -1.0, 0.0, 0.0, -1.0, 0.0, 0.0, -1.0, 6.241e-08, 0.0, -1.0, 4.513e-08, 0.0, -1.0, 0.0, 0.0, -1.0, 9.16e-07, 0.0, -1.0, 4.513e-08, 0.0, -1.0, 6.241e-08, 0.0, -1.0, 0.0, 0.0, -1.0, 4.513e-08, 0.0, -1.0, 9.16e-07, 0.0, -1.0, 0.0, 0.0, -1.0, 0.0, 0.0, -1.0, 0.0, 0.0, -1.0, 0.0, 0.0, -1.0, 0.0, 0.0, -1.0, 0.0, 0.0, -1.0, 0.0, 0.0, -1.0, 0.0, 0.0, -1.0, 0.0, 0.0, -1.0, 0.0, 0.0, -1.0, 9.16e-07, 0.0, -1.0, 6.241e-08, 0.0, -1.0, 0.0, 0.0, -1.0, 6.241e-08, 0.0, -1.0, 0.0, 0.0, -1.0, 0.0, 0.0, -1.0, 9.16e-07, 0.0, -1.0, 0.0, 0.0, 1.0, 0.0, 0.0, 1.0, 1.668e-08, 0.0, 1.0, 2.915e-09, 0.0, 1.0, 2.915e-09, 0.0, 1.0, 1.668e-08, 0.0, 1.0, 7.431e-08, 0.0, 1.0, 7.431e-08, 0.0, 1.0, 1.668e-08, 0.0, 1.0, 0.0, 0.0, 1.0, 0.0, 0.0, 1.0, 1.668e-08, 0.0, 1.0, 0.0, 0.0, 1.0, 0.0, 0.0, 1.0, 0.0, 0.0, 1.0, 0.0, 0.0, 1.0, 0.0, 0.0, 1.0, 0.0, 0.0, 1.0, 0.0, 0.0, 1.0, 0.0, 0.0, 1.0, 2.915e-09, 0.0, 1.0, 0.0, 0.0, 1.0, 0.0, 0.0, 1.0, 0.0, 0.0, 1.0, 0.0, 0.0, 1.0, 0.0, 0.0, 1.0, 0.0, 0.0, 1.0, 0.0, 0.0, 1.0, 0.0, 0.0, 1.0, -5.34e-09, 0.0, 1.0, -7.761e-09, 0.0, 1.0, 0.0, 0.0, 1.0, 0.0, 0.0, 1.0, -7.761e-09, 0.0, 1.0, -7.761e-09, 0.0, 1.0, -5.34e-09, 0.0, 1.0, -5.981e-09, 0.0, 1.0, -5.981e-09, 0.0, 1.0, -5.34e-09, 0.0, 1.0, 0.0, 0.0, 1.0, -5.981e-09, 0.0, 1.0, 0.0, 0.0, 1.0, 0.0, 0.0, 1.0, 0.0, 0.0, 1.0, 0.0, 0.0, 1.0, 0.0, 0.0, 1.0, 0.0, 0.0, 1.0, 0.0, 0.0, 1.0, 0.0, 0.0, 1.0, 0.0, 0.0, 1.0, 0.0, 0.0, 1.0, 0.0, 0.0, 1.0, 0.0, 0.0, 1.0, 0.0, 0.0, 1.0, 0.0, 0.0, 1.0, 0.0, 0.0, 1.0, 0.0, 0.0, 1.0, 0.0, 0.0, 1.0, 0.0, 0.0, 1.0, 0.0, 0.0, 1.0, 0.0, 0.0, 1.0, 0.0, 0.0, 1.0, 0.0, 0.0, 1.0, 0.0, 0.0, 1.0, 0.0, 0.0, 1.0, 0.0, 0.0, 1.0, 0.0, 0.0, 1.0, 0.0, 0.0, 1.0, 0.0, 0.0, 1.0, 5.514e-08, 0.0, 1.0, 0.0, 0.0, 1.0, -5.496e-09, 0.0, 1.0, 5.514e-08, 0.0, 1.0, 0.0, 0.0, 1.0, 0.0, 0.0, 1.0, 5.514e-08, 0.0, 1.0, 5.514e-08, 0.0, 1.0, -5.496e-09, 0.0, 1.0, 1.211e-07, 0.0, 1.0, 1.211e-07, 0.0, 1.0, -5.496e-09, 0.0, 1.0, 1.116e-08, 0.0, 1.0, 1.116e-08, 0.0, 1.0, -5.496e-09, 0.0, 1.0, 0.0, 0.0, 1.0, 1.211e-07, 0.0, 1.0, 1.116e-08, 0.0, 1.0, -1.526e-07, 0.0, 1.0, -1.526e-07, 0.0, 1.0, 1.116e-08, 0.0, 1.0, -3.501e-07, 0.0, 1.0, -3.501e-07, 0.0, 1.0, 1.116e-08, 0.0, 1.0, 3.725e-07, 0.0, 1.0, 3.725e-07, 0.0, 1.0, 1.116e-08, 0.0, 1.0, 0.0, 0.0, 1.0, -3.501e-07, 0.0, 1.0, 3.725e-07, 0.0, 1.0, 0.0, 0.0, 1.0, 0.0, 0.0, 1.0, 3.725e-07, 0.0, 1.0, 0.0])] * 3)])

# ---- objects
ob_light = bpy.data.objects.new('Light', light_light)
ob_camera = bpy.data.objects.new('Camera', cam_camera)
ob_cloud = bpy.data.objects.new('Cloud', me_cloud)

# ---- transforms, parenting, visibility, modifiers, constraints
ob_light.location = (4.076, 1.005, 5.904)
ob_light.rotation_euler = (0.6503, 0.05522, 1.866)
ob_light.lock_rotations_4d = False
ob_light.empty_display_type = 'ARROWS'
ob_light.color = (0.0, 0.0, 0.0, 0.0)
ob_light.lineart.crease_threshold = 0.0
ob_camera.location = (7.359, -6.926, 4.958)
ob_camera.rotation_euler = (1.109, 0.0, 0.8149)
ob_camera.lock_rotations_4d = False
ob_camera.empty_display_type = 'ARROWS'
ob_camera.color = (0.0, 0.0, 0.0, 0.0)
ob_camera.display_type = 'WIRE'
ob_camera.lineart.crease_threshold = 0.0
ob_cloud.location = (0.0, 0.0, 0.0)
ob_cloud.rotation_euler = (1.571, -0.0, 0.0)

# ---- collection membership
col_collection.objects.link(ob_light)
col_collection.objects.link(ob_camera)
col_collection.objects.link(ob_cloud)

# ---- scene / render settings (as saved in the file)
scene.camera = ob_camera
scene.frame_start = 1; scene.frame_end = 250; scene.frame_set(1)
scene.render.engine = 'BLENDER_EEVEE_NEXT'
scene.cycles.use_denoising = False
scene.cycles.samples = 128
scene.cycles.sampling_pattern = 'TABULATED_SOBOL'
scene.cycles.use_adaptive_sampling = False
scene.cycles.use_light_tree = False
scene.view_settings.view_transform = 'Filmic'
bpy.context.view_layer.update()
